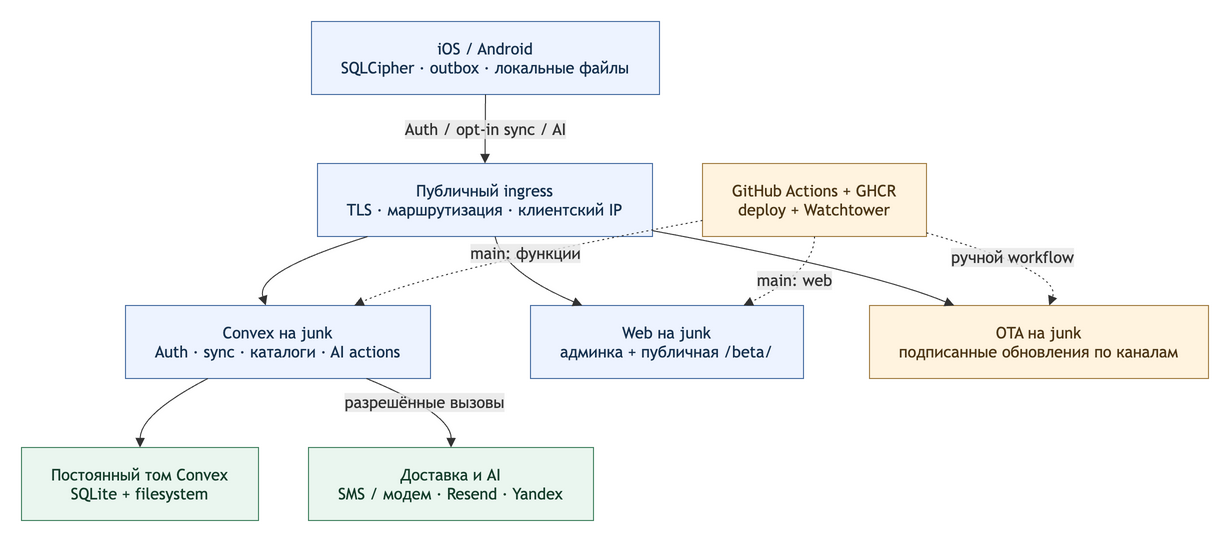

The diagram above was exported from draw.io. Its source (the exported page's mxGraphModel, read from the mxfile embedded in the PNG):
<mxGraphModel dx="-625" dy="-145" grid="0" gridSize="10" guides="1" tooltips="1" connect="1" arrows="1" fold="0" page="0" pageScale="1" pageWidth="850" pageHeight="1100" math="0" shadow="0">
  <root>
    <mxCell id="0" />
    <mxCell id="1" parent="0" />
    <UserObject label="iOS / Android&#10;SQLCipher · outbox · локальные файлы" mermaidId="n:N" mermaidBaseStyle="html=1;whiteSpace=wrap;strokeWidth=1;fillColor=#edf3ff;strokeColor=#456ba0;fontColor=#16314e;fontFamily=Trebuchet MS,Verdana,Arial,sans-serif;fontSize=16;" mermaidBaseValue="iOS / Android&#10;SQLCipher · outbox · локальные файлы" id="2">
      <mxCell parent="1" style="html=1;whiteSpace=wrap;strokeWidth=1;fillColor=#edf3ff;strokeColor=#456ba0;fontColor=#16314e;fontFamily=Trebuchet MS,Verdana,Arial,sans-serif;fontSize=16;" vertex="1">
        <mxGeometry height="73" width="348" x="298" y="8" as="geometry" />
      </mxCell>
    </UserObject>
    <UserObject label="Публичный ingress&#10;TLS · маршрутизация · клиентский IP" mermaidId="n:E" mermaidBaseStyle="html=1;whiteSpace=wrap;strokeWidth=1;fillColor=#edf3ff;strokeColor=#456ba0;fontColor=#16314e;fontFamily=Trebuchet MS,Verdana,Arial,sans-serif;fontSize=16;" mermaidBaseValue="Публичный ingress&#10;TLS · маршрутизация · клиентский IP" id="3">
      <mxCell parent="1" style="html=1;whiteSpace=wrap;strokeWidth=1;fillColor=#edf3ff;strokeColor=#456ba0;fontColor=#16314e;fontFamily=Trebuchet MS,Verdana,Arial,sans-serif;fontSize=16;" vertex="1">
        <mxGeometry height="73" width="335" x="304" y="150" as="geometry" />
      </mxCell>
    </UserObject>
    <UserObject label="Convex на junk&#10;Auth · sync · каталоги · AI actions" mermaidId="n:C" mermaidBaseStyle="html=1;whiteSpace=wrap;strokeWidth=1;fillColor=#edf3ff;strokeColor=#456ba0;fontColor=#16314e;fontFamily=Trebuchet MS,Verdana,Arial,sans-serif;fontSize=16;" mermaidBaseValue="Convex на junk&#10;Auth · sync · каталоги · AI actions" id="4">
      <mxCell parent="1" style="html=1;whiteSpace=wrap;strokeWidth=1;fillColor=#edf3ff;strokeColor=#456ba0;fontColor=#16314e;fontFamily=Trebuchet MS,Verdana,Arial,sans-serif;fontSize=16;" vertex="1">
        <mxGeometry height="73" width="305" x="112" y="292" as="geometry" />
      </mxCell>
    </UserObject>
    <UserObject label="Постоянный том Convex&#10;SQLite + filesystem" mermaidId="n:D" mermaidBaseStyle="html=1;whiteSpace=wrap;strokeWidth=1;fillColor=#eaf6ef;strokeColor=#3f805e;fontColor=#153d2b;fontFamily=Trebuchet MS,Verdana,Arial,sans-serif;fontSize=16;" mermaidBaseValue="Постоянный том Convex&#10;SQLite + filesystem" id="5">
      <mxCell parent="1" style="html=1;whiteSpace=wrap;strokeWidth=1;fillColor=#eaf6ef;strokeColor=#3f805e;fontColor=#153d2b;fontFamily=Trebuchet MS,Verdana,Arial,sans-serif;fontSize=16;" vertex="1">
        <mxGeometry height="73" width="237" x="8" y="434" as="geometry" />
      </mxCell>
    </UserObject>
    <UserObject label="Web на junk&#10;админка + публичная /beta/" mermaidId="n:W" mermaidBaseStyle="html=1;whiteSpace=wrap;strokeWidth=1;fillColor=#edf3ff;strokeColor=#456ba0;fontColor=#16314e;fontFamily=Trebuchet MS,Verdana,Arial,sans-serif;fontSize=16;" mermaidBaseValue="Web на junk&#10;админка + публичная /beta/" id="6">
      <mxCell parent="1" style="html=1;whiteSpace=wrap;strokeWidth=1;fillColor=#edf3ff;strokeColor=#456ba0;fontColor=#16314e;fontFamily=Trebuchet MS,Verdana,Arial,sans-serif;fontSize=16;" vertex="1">
        <mxGeometry height="73" width="273" x="517" y="292" as="geometry" />
      </mxCell>
    </UserObject>
    <UserObject label="Доставка и AI&#10;SMS / модем · Resend · Yandex" mermaidId="n:P" mermaidBaseStyle="html=1;whiteSpace=wrap;strokeWidth=1;fillColor=#eaf6ef;strokeColor=#3f805e;fontColor=#153d2b;fontFamily=Trebuchet MS,Verdana,Arial,sans-serif;fontSize=16;" mermaidBaseValue="Доставка и AI&#10;SMS / модем · Resend · Yandex" id="7">
      <mxCell parent="1" style="html=1;whiteSpace=wrap;strokeWidth=1;fillColor=#eaf6ef;strokeColor=#3f805e;fontColor=#153d2b;fontFamily=Trebuchet MS,Verdana,Arial,sans-serif;fontSize=16;" vertex="1">
        <mxGeometry height="73" width="285" x="295" y="434" as="geometry" />
      </mxCell>
    </UserObject>
    <UserObject label="OTA на junk&#10;подписанные обновления по каналам" mermaidId="n:O" mermaidBaseStyle="html=1;whiteSpace=wrap;strokeWidth=1;fillColor=#fff3df;strokeColor=#a07b40;fontColor=#4c3616;fontFamily=Trebuchet MS,Verdana,Arial,sans-serif;fontSize=16;" mermaidBaseValue="OTA на junk&#10;подписанные обновления по каналам" id="8">
      <mxCell parent="1" style="html=1;whiteSpace=wrap;strokeWidth=1;fillColor=#fff3df;strokeColor=#a07b40;fontColor=#4c3616;fontFamily=Trebuchet MS,Verdana,Arial,sans-serif;fontSize=16;" vertex="1">
        <mxGeometry height="73" width="339" x="856" y="292" as="geometry" />
      </mxCell>
    </UserObject>
    <UserObject label="GitHub Actions + GHCR&#10;deploy + Watchtower" mermaidId="n:G" mermaidBaseStyle="html=1;whiteSpace=wrap;strokeWidth=1;fillColor=#fff3df;strokeColor=#a07b40;fontColor=#4c3616;fontFamily=Trebuchet MS,Verdana,Arial,sans-serif;fontSize=16;" mermaidBaseValue="GitHub Actions + GHCR&#10;deploy + Watchtower" id="9">
      <mxCell parent="1" style="html=1;whiteSpace=wrap;strokeWidth=1;fillColor=#fff3df;strokeColor=#a07b40;fontColor=#4c3616;fontFamily=Trebuchet MS,Verdana,Arial,sans-serif;fontSize=16;" vertex="1">
        <mxGeometry height="73" width="224" x="689" y="150" as="geometry" />
      </mxCell>
    </UserObject>
    <UserObject label="Auth / opt-in sync / AI" mermaidId="e:N-&gt;E#0" mermaidBaseStyle="curved=1;startArrow=none;endArrow=block;endSize=7;strokeColor=light-dark(#333333,#cccccc);html=1;fontSize=16;labelBackgroundColor=light-dark(#E8E8E88D,#2a2a2a8D);fontFamily=Trebuchet MS,Verdana,Arial,sans-serif;fontColor=light-dark(#333333,#cccccc);exitX=0.5;exitY=1;entryX=0.5;entryY=0;" mermaidBaseValue="Auth / opt-in sync / AI" id="10">
      <mxCell edge="1" parent="1" source="2" style="curved=1;startArrow=none;endArrow=block;endSize=7;strokeColor=light-dark(#333333,#cccccc);html=1;fontSize=16;labelBackgroundColor=light-dark(#E8E8E88D,#2a2a2a8D);fontFamily=Trebuchet MS,Verdana,Arial,sans-serif;fontColor=light-dark(#333333,#cccccc);exitX=0.5;exitY=1;entryX=0.5;entryY=0;" target="3">
        <mxGeometry relative="1" as="geometry">
          <Array as="points" />
        </mxGeometry>
      </mxCell>
    </UserObject>
    <UserObject label="" mermaidId="e:E-&gt;C#0" mermaidBaseStyle="curved=1;startArrow=none;endArrow=block;endSize=7;strokeColor=light-dark(#333333,#cccccc);exitX=0.15;exitY=1;entryX=0.46;entryY=0;" mermaidBaseValue="" id="11">
      <mxCell edge="1" parent="1" source="3" style="curved=1;startArrow=none;endArrow=block;endSize=7;strokeColor=light-dark(#333333,#cccccc);exitX=0.15;exitY=1;entryX=0.46;entryY=0;" target="4">
        <mxGeometry relative="1" as="geometry">
          <Array as="points">
            <mxPoint x="241" y="258" />
          </Array>
        </mxGeometry>
      </mxCell>
    </UserObject>
    <UserObject label="" mermaidId="e:E-&gt;W#0" mermaidBaseStyle="curved=1;startArrow=none;endArrow=block;endSize=7;strokeColor=light-dark(#333333,#cccccc);exitX=0.53;exitY=1;entryX=0.19;entryY=0;" mermaidBaseValue="" id="12">
      <mxCell edge="1" parent="1" source="3" style="curved=1;startArrow=none;endArrow=block;endSize=7;strokeColor=light-dark(#333333,#cccccc);exitX=0.53;exitY=1;entryX=0.19;entryY=0;" target="6">
        <mxGeometry relative="1" as="geometry">
          <Array as="points">
            <mxPoint x="489" y="258" />
          </Array>
        </mxGeometry>
      </mxCell>
    </UserObject>
    <UserObject label="" mermaidId="e:E-&gt;O#0" mermaidBaseStyle="curved=1;startArrow=none;endArrow=block;endSize=7;strokeColor=light-dark(#333333,#cccccc);exitX=1;exitY=0.92;entryX=0.25;entryY=0;" mermaidBaseValue="" id="13">
      <mxCell edge="1" parent="1" source="3" style="curved=1;startArrow=none;endArrow=block;endSize=7;strokeColor=light-dark(#333333,#cccccc);exitX=1;exitY=0.92;entryX=0.25;entryY=0;" target="8">
        <mxGeometry relative="1" as="geometry">
          <Array as="points">
            <mxPoint x="859" y="258" />
          </Array>
        </mxGeometry>
      </mxCell>
    </UserObject>
    <UserObject label="" mermaidId="e:C-&gt;D#0" mermaidBaseStyle="curved=1;startArrow=none;endArrow=block;endSize=7;strokeColor=light-dark(#333333,#cccccc);exitX=0.27;exitY=1;entryX=0.5;entryY=0;" mermaidBaseValue="" id="14">
      <mxCell edge="1" parent="1" source="4" style="curved=1;startArrow=none;endArrow=block;endSize=7;strokeColor=light-dark(#333333,#cccccc);exitX=0.27;exitY=1;entryX=0.5;entryY=0;" target="5">
        <mxGeometry relative="1" as="geometry">
          <Array as="points">
            <mxPoint x="127" y="400" />
          </Array>
        </mxGeometry>
      </mxCell>
    </UserObject>
    <UserObject label="разрешённые вызовы" mermaidId="e:C-&gt;P#0" mermaidBaseStyle="curved=1;startArrow=none;endArrow=block;endSize=7;strokeColor=light-dark(#333333,#cccccc);html=1;fontSize=16;labelBackgroundColor=light-dark(#E8E8E88D,#2a2a2a8D);fontFamily=Trebuchet MS,Verdana,Arial,sans-serif;fontColor=light-dark(#333333,#cccccc);exitX=0.79;exitY=1;entryX=0.5;entryY=0;" mermaidBaseValue="разрешённые вызовы" id="15">
      <mxCell edge="1" parent="1" source="4" style="curved=1;startArrow=none;endArrow=block;endSize=7;strokeColor=light-dark(#333333,#cccccc);html=1;fontSize=16;labelBackgroundColor=light-dark(#E8E8E88D,#2a2a2a8D);fontFamily=Trebuchet MS,Verdana,Arial,sans-serif;fontColor=light-dark(#333333,#cccccc);exitX=0.79;exitY=1;entryX=0.5;entryY=0;" target="7">
        <mxGeometry relative="1" as="geometry">
          <Array as="points">
            <mxPoint x="438" y="400" />
          </Array>
        </mxGeometry>
      </mxCell>
    </UserObject>
    <UserObject label="main: функции" mermaidId="e:G-&gt;C#0" mermaidBaseStyle="curved=1;dashed=1;dashPattern=2 3;fixDash=1;startArrow=none;endArrow=block;endSize=7;strokeColor=light-dark(#333333,#cccccc);html=1;fontSize=16;labelBackgroundColor=light-dark(#E8E8E88D,#2a2a2a8D);fontFamily=Trebuchet MS,Verdana,Arial,sans-serif;fontColor=light-dark(#333333,#cccccc);exitX=0;exitY=0.78;entryX=0.75;entryY=0;" mermaidBaseValue="main: функции" id="16">
      <mxCell edge="1" parent="1" source="9" style="curved=1;dashed=1;dashPattern=2 3;fixDash=1;startArrow=none;endArrow=block;endSize=7;strokeColor=light-dark(#333333,#cccccc);html=1;fontSize=16;labelBackgroundColor=light-dark(#E8E8E88D,#2a2a2a8D);fontFamily=Trebuchet MS,Verdana,Arial,sans-serif;fontColor=light-dark(#333333,#cccccc);exitX=0;exitY=0.78;entryX=0.75;entryY=0;" target="4">
        <mxGeometry relative="1" as="geometry">
          <Array as="points">
            <mxPoint x="414" y="258" />
          </Array>
        </mxGeometry>
      </mxCell>
    </UserObject>
    <UserObject label="main: web" mermaidId="e:G-&gt;W#0" mermaidBaseStyle="curved=1;dashed=1;dashPattern=2 3;fixDash=1;startArrow=none;endArrow=block;endSize=7;strokeColor=light-dark(#333333,#cccccc);html=1;fontSize=16;labelBackgroundColor=light-dark(#E8E8E88D,#2a2a2a8D);fontFamily=Trebuchet MS,Verdana,Arial,sans-serif;fontColor=light-dark(#333333,#cccccc);exitX=0.5;exitY=1;entryX=0.78;entryY=0;" mermaidBaseValue="main: web" id="17">
      <mxCell edge="1" parent="1" source="9" style="curved=1;dashed=1;dashPattern=2 3;fixDash=1;startArrow=none;endArrow=block;endSize=7;strokeColor=light-dark(#333333,#cccccc);html=1;fontSize=16;labelBackgroundColor=light-dark(#E8E8E88D,#2a2a2a8D);fontFamily=Trebuchet MS,Verdana,Arial,sans-serif;fontColor=light-dark(#333333,#cccccc);exitX=0.5;exitY=1;entryX=0.78;entryY=0;" target="6">
        <mxGeometry relative="1" as="geometry">
          <Array as="points">
            <mxPoint x="801" y="258" />
          </Array>
        </mxGeometry>
      </mxCell>
    </UserObject>
    <UserObject label="ручной workflow" mermaidId="e:G-&gt;O#0" mermaidBaseStyle="curved=1;dashed=1;dashPattern=2 3;fixDash=1;startArrow=none;endArrow=block;endSize=7;strokeColor=light-dark(#333333,#cccccc);html=1;fontSize=16;labelBackgroundColor=light-dark(#E8E8E88D,#2a2a2a8D);fontFamily=Trebuchet MS,Verdana,Arial,sans-serif;fontColor=light-dark(#333333,#cccccc);exitX=1;exitY=0.95;entryX=0.53;entryY=0;" mermaidBaseValue="ручной workflow" id="18">
      <mxCell edge="1" parent="1" source="9" style="curved=1;dashed=1;dashPattern=2 3;fixDash=1;startArrow=none;endArrow=block;endSize=7;strokeColor=light-dark(#333333,#cccccc);html=1;fontSize=16;labelBackgroundColor=light-dark(#E8E8E88D,#2a2a2a8D);fontFamily=Trebuchet MS,Verdana,Arial,sans-serif;fontColor=light-dark(#333333,#cccccc);exitX=1;exitY=0.95;entryX=0.53;entryY=0;" target="8">
        <mxGeometry relative="1" as="geometry">
          <Array as="points">
            <mxPoint x="1049" y="258" />
          </Array>
        </mxGeometry>
      </mxCell>
    </UserObject>
  </root>
</mxGraphModel>